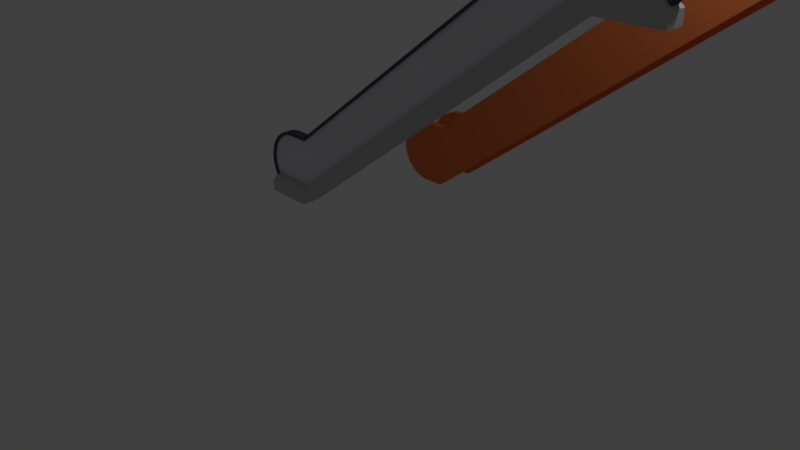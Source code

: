 # Source: roltrap1.4.blend  (saved by Blender 2.79.0; exported with 4.5.12 LTS)
import bpy
from mathutils import Matrix  # noqa: F401  (used for matrix-valued properties, if any)

bpy.ops.wm.read_factory_settings(use_empty=True)
scene = bpy.context.scene
scene.name = 'Scene'

# ---- collections
col_collection_1 = bpy.data.collections.new('Collection 1'); scene.collection.children.link(col_collection_1)

# ---- materials (node trees are filled in below, after node groups)
mat_metaal_shine = bpy.data.materials.new('Metaal.shine')
mat_metaal_shine.alpha_threshold = 0.0
mat_metaal_shine.use_transparent_shadow = False
mat_metaal_shine.preview_render_type = 'CUBE'
mat_metaal_shine.diffuse_color = (0.5277, 0.5277, 0.5277, 1.0)
mat_metaal_shine.roughness = 0.5
mat_metaal_shine.specular_intensity = 0.7083
mat_material_001 = bpy.data.materials.new('Material.001')
mat_material_001.alpha_threshold = 0.0
mat_material_001.use_transparent_shadow = False
mat_material_001.diffuse_color = (0.8, 0.1955, 0.06353, 1.0)
mat_material_001.roughness = 0.5
mat_roltrap_solid = bpy.data.materials.new('Roltrap.solid')
mat_roltrap_solid.alpha_threshold = 0.0
mat_roltrap_solid.use_transparent_shadow = False
mat_roltrap_solid.diffuse_color = (0.08715, 0.09084, 0.1025, 1.0)
mat_roltrap_solid.roughness = 0.5
mat_roltrap_solid.specular_intensity = 1.0
mat_roltrap_transparant = bpy.data.materials.new('roltrap.transparant')
mat_roltrap_transparant.alpha_threshold = 0.0
mat_roltrap_transparant.use_transparent_shadow = False
mat_roltrap_transparant.diffuse_color = (0.7761, 0.7526, 0.8, 1.0)
mat_roltrap_transparant.roughness = 0.5
mat_roltrap_transparant.specular_intensity = 0.1458

# ---- material node trees

# ---- world
world_world = bpy.data.worlds.new('World'); scene.world = world_world
world_world.color = (0.05088, 0.05088, 0.05088)
world_world.use_sun_shadow = False
world_world.sun_shadow_jitter_overblur = 0.0
world_world.cycles.sampling_method = 'MANUAL'

# ---- cameras
cam_camera = bpy.data.cameras.new('Camera')
cam_camera.clip_end = 100.0
cam_camera.lens = 35.0
cam_camera.sensor_width = 32.0
cam_camera.sensor_height = 18.0
cam_camera.ortho_scale = 7.314
cam_camera.dof.focus_distance = 0.0
cam_camera.dof.aperture_fstop = 128.0

# ---- lights
light_lamp = bpy.data.lights.new('Lamp', 'POINT')
light_lamp.transmission_factor = 0.0
light_lamp.cutoff_distance = 30.0
light_lamp.energy = 100.0
light_lamp.shadow_buffer_clip_start = 1.001
light_lamp.shadow_soft_size = 0.1
light_lamp.shadow_maximum_resolution = 0.006
light_lamp.use_absolute_resolution = True

# ---- meshes
me_cube_001 = bpy.data.meshes.new('Cube.001')
me_cube_001.from_pydata([(-1.0, -0.6062, -1.0), (-1.0, -0.6062, -0.833), (-1.0, -0.3428, -1.0), (-1.0, -0.3428, -0.833), (-0.2899, -0.6062, -1.0), (-0.2899, -0.6062, -0.833), (-0.2899, -0.3428, -1.0), (-0.2899, -0.3428, -0.833), (-0.9294, -0.58, -0.7326), (-0.9294, -0.369, -0.7326), (-0.287, -0.369, -0.7326), (-0.287, -0.58, -0.7326), (-0.2899, -0.6062, -1.0), (-0.2899, -0.6062, -0.833), (4.209, -0.3428, 2.645), (4.209, -0.3428, 2.478), (4.209, -0.6062, 2.478), (4.209, -0.6062, 2.645), (4.212, -0.3728, 2.746), (4.212, -0.5762, 2.746), (5.079, -0.3428, 2.645), (5.079, -0.3428, 2.478), (5.079, -0.6062, 2.478), (5.079, -0.6062, 2.645), (4.98, -0.3728, 2.746), (4.98, -0.5762, 2.746)], [], [(0, 1, 3, 2), (2, 3, 7, 6), (4, 6, 15, 16), (4, 5, 1, 0), (2, 6, 4, 0), (7, 3, 9, 10), (10, 9, 8, 11), (11, 5, 17, 19), (3, 1, 8, 9), (1, 5, 11, 8), (5, 4, 12, 13), (15, 14, 20, 21), (18, 19, 25, 24), (10, 11, 19, 18), (7, 10, 18, 14), (6, 7, 14, 15), (5, 4, 16, 17), (21, 20, 23, 22), (23, 20, 24, 25), (14, 18, 24, 20), (17, 16, 22, 23), (16, 15, 21, 22), (19, 17, 23, 25)])
me_cube_001.materials.append(mat_metaal_shine)
me_cube_001.use_remesh_preserve_volume = False
me_cube_001.use_remesh_preserve_attributes = False
me_cube_001.use_mirror_vertex_groups = False
me_cube_001.update()
me_cylinder_002 = bpy.data.meshes.new('Cylinder.002')
me_cylinder_002.from_pydata([(-1.104, 0.5, -0.5), (-1.104, 0.5, -0.3729), (4.214, 4.4, -0.3729), (4.214, 4.4, -0.5), (-1.104, -0.5, -0.5), (-1.104, -0.5, -0.3729), (-1.201, -0.4904, -0.5), (-1.201, -0.4904, -0.3729), (-1.295, -0.4619, -0.5), (-1.295, -0.4619, -0.3729), (-1.381, -0.4157, -0.5), (-1.381, -0.4157, -0.3729), (-1.457, -0.3536, -0.5), (-1.457, -0.3536, -0.3729), (-1.519, -0.2778, -0.5), (-1.519, -0.2778, -0.3729), (-1.566, -0.1913, -0.5), (-1.566, -0.1913, -0.3729), (-1.594, -0.09754, -0.5), (-1.594, -0.09754, -0.3729), (-1.604, 4.828e-07, -0.5), (-1.604, 4.828e-07, -0.3729), (-1.594, 0.09755, -0.5), (-1.594, 0.09755, -0.3729), (-1.566, 0.1913, -0.5), (-1.566, 0.1913, -0.3729), (-1.519, 0.2778, -0.5), (-1.519, 0.2778, -0.3729), (-1.457, 0.3536, -0.5), (-1.457, 0.3536, -0.3729), (-1.381, 0.4157, -0.5), (-1.381, 0.4157, -0.3729), (-1.295, 0.4619, -0.5), (-1.295, 0.4619, -0.3729), (-1.201, 0.4904, -0.5), (-1.201, 0.4904, -0.3729), (-0.7966, 0.5, -0.5), (4.732, 4.4, -0.3729), (4.732, 4.4, -0.5), (-0.7966, 0.5, -0.3729), (4.83, 4.391, -0.5), (4.83, 4.391, -0.3729), (4.924, 4.362, -0.5), (4.924, 4.362, -0.3729), (5.01, 4.316, -0.5), (5.01, 4.316, -0.3729), (5.086, 4.254, -0.5), (5.086, 4.254, -0.3729), (5.148, 4.178, -0.5), (5.148, 4.178, -0.3729), (5.194, 4.092, -0.5), (5.194, 4.092, -0.3729), (5.223, 3.998, -0.5), (5.223, 3.998, -0.3729), (5.232, 3.9, -0.5), (5.232, 3.9, -0.3729), (5.223, 3.803, -0.5), (5.223, 3.803, -0.3729), (5.194, 3.709, -0.5), (5.194, 3.709, -0.3729), (5.148, 3.623, -0.5), (5.148, 3.623, -0.3729), (5.086, 3.547, -0.5), (5.086, 3.547, -0.3729), (5.01, 3.485, -0.5), (5.01, 3.485, -0.3729), (4.924, 3.438, -0.5), (4.924, 3.438, -0.3729), (-0.7966, -0.5, -0.5), (-0.7966, -0.5, -0.3729), (4.214, 3.4, -0.5), (4.214, 3.4, -0.3729), (4.83, 3.41, -0.5), (4.83, 3.41, -0.3729), (4.732, 3.4, -0.5), (4.732, 3.4, -0.3729)], [], [(4, 0, 36, 68), (0, 1, 39, 36), (4, 5, 7, 6), (6, 7, 9, 8), (8, 9, 11, 10), (10, 11, 13, 12), (12, 13, 15, 14), (14, 15, 17, 16), (16, 17, 19, 18), (18, 19, 21, 20), (20, 21, 23, 22), (22, 23, 25, 24), (24, 25, 27, 26), (26, 27, 29, 28), (28, 29, 31, 30), (30, 31, 33, 32), (5, 4, 68, 69), (32, 33, 35, 34), (34, 35, 1, 0), (0, 4, 6, 8, 10, 12, 14, 16, 18, 20, 22, 24, 26, 28, 30, 32, 34), (5, 1, 35, 33, 31, 29, 27, 25, 23, 21, 19, 17, 15, 13, 11, 9, 7), (1, 5, 69, 39), (38, 37, 41, 40), (40, 41, 43, 42), (42, 43, 45, 44), (44, 45, 47, 46), (46, 47, 49, 48), (48, 49, 51, 50), (50, 51, 53, 52), (52, 53, 55, 54), (54, 55, 57, 56), (56, 57, 59, 58), (58, 59, 61, 60), (60, 61, 63, 62), (62, 63, 65, 64), (64, 65, 67, 66), (39, 69, 71, 2), (36, 39, 2, 3), (69, 68, 70, 71), (68, 36, 3, 70), (71, 70, 74, 75), (70, 3, 38, 74), (3, 2, 37, 38), (2, 71, 75, 37), (66, 67, 73, 72), (72, 73, 75, 74), (41, 37, 75, 73, 67, 65, 63, 61, 59, 57, 55, 53, 51, 49, 47, 45, 43), (74, 38, 40, 42, 44, 46, 48, 50, 52, 54, 56, 58, 60, 62, 64, 66, 72)])
me_cylinder_002.materials.append(mat_material_001)
me_cylinder_002.use_remesh_preserve_volume = False
me_cylinder_002.use_remesh_preserve_attributes = False
me_cylinder_002.use_mirror_vertex_groups = False
me_cylinder_002.update()
me_cylinder_001 = bpy.data.meshes.new('Cylinder.001')
me_cylinder_001.from_pydata([(-1.104, 0.5, -0.5), (-1.104, 0.5, -0.3729), (4.214, 4.4, -0.3729), (4.214, 4.4, -0.5), (-1.104, -0.5, -0.5), (-1.104, -0.5, -0.3729), (-1.201, -0.4904, -0.5), (-1.201, -0.4904, -0.3729), (-1.295, -0.4619, -0.5), (-1.295, -0.4619, -0.3729), (-1.381, -0.4157, -0.5), (-1.381, -0.4157, -0.3729), (-1.457, -0.3536, -0.5), (-1.457, -0.3536, -0.3729), (-1.519, -0.2778, -0.5), (-1.519, -0.2778, -0.3729), (-1.566, -0.1913, -0.5), (-1.566, -0.1913, -0.3729), (-1.594, -0.09754, -0.5), (-1.594, -0.09754, -0.3729), (-1.604, 4.828e-07, -0.5), (-1.604, 4.828e-07, -0.3729), (-1.594, 0.09755, -0.5), (-1.594, 0.09755, -0.3729), (-1.566, 0.1913, -0.5), (-1.566, 0.1913, -0.3729), (-1.519, 0.2778, -0.5), (-1.519, 0.2778, -0.3729), (-1.457, 0.3536, -0.5), (-1.457, 0.3536, -0.3729), (-1.381, 0.4157, -0.5), (-1.381, 0.4157, -0.3729), (-1.295, 0.4619, -0.5), (-1.295, 0.4619, -0.3729), (-1.201, 0.4904, -0.5), (-1.201, 0.4904, -0.3729), (-0.7966, 0.5, -0.5), (4.732, 4.4, -0.3729), (4.732, 4.4, -0.5), (-0.7966, 0.5, -0.3729), (4.83, 4.391, -0.5), (4.83, 4.391, -0.3729), (4.924, 4.362, -0.5), (4.924, 4.362, -0.3729), (5.01, 4.316, -0.5), (5.01, 4.316, -0.3729), (5.086, 4.254, -0.5), (5.086, 4.254, -0.3729), (5.148, 4.178, -0.5), (5.148, 4.178, -0.3729), (5.194, 4.092, -0.5), (5.194, 4.092, -0.3729), (5.223, 3.998, -0.5), (5.223, 3.998, -0.3729), (5.232, 3.9, -0.5), (5.232, 3.9, -0.3729), (5.223, 3.803, -0.5), (5.223, 3.803, -0.3729), (5.194, 3.709, -0.5), (5.194, 3.709, -0.3729), (5.148, 3.623, -0.5), (5.148, 3.623, -0.3729), (5.086, 3.547, -0.5), (5.086, 3.547, -0.3729), (5.01, 3.485, -0.5), (5.01, 3.485, -0.3729), (4.924, 3.438, -0.5), (4.924, 3.438, -0.3729), (-0.7966, -0.5, -0.5), (-0.7966, -0.5, -0.3729), (4.214, 3.4, -0.5), (4.214, 3.4, -0.3729), (4.83, 3.41, -0.5), (4.83, 3.41, -0.3729), (4.732, 3.4, -0.5), (4.732, 3.4, -0.3729)], [], [(4, 0, 36, 68), (0, 1, 39, 36), (4, 5, 7, 6), (6, 7, 9, 8), (8, 9, 11, 10), (10, 11, 13, 12), (12, 13, 15, 14), (14, 15, 17, 16), (16, 17, 19, 18), (18, 19, 21, 20), (20, 21, 23, 22), (22, 23, 25, 24), (24, 25, 27, 26), (26, 27, 29, 28), (28, 29, 31, 30), (30, 31, 33, 32), (5, 4, 68, 69), (32, 33, 35, 34), (34, 35, 1, 0), (0, 4, 6, 8, 10, 12, 14, 16, 18, 20, 22, 24, 26, 28, 30, 32, 34), (5, 1, 35, 33, 31, 29, 27, 25, 23, 21, 19, 17, 15, 13, 11, 9, 7), (1, 5, 69, 39), (38, 37, 41, 40), (40, 41, 43, 42), (42, 43, 45, 44), (44, 45, 47, 46), (46, 47, 49, 48), (48, 49, 51, 50), (50, 51, 53, 52), (52, 53, 55, 54), (54, 55, 57, 56), (56, 57, 59, 58), (58, 59, 61, 60), (60, 61, 63, 62), (62, 63, 65, 64), (64, 65, 67, 66), (39, 69, 71, 2), (36, 39, 2, 3), (69, 68, 70, 71), (68, 36, 3, 70), (71, 70, 74, 75), (70, 3, 38, 74), (3, 2, 37, 38), (2, 71, 75, 37), (66, 67, 73, 72), (72, 73, 75, 74), (41, 37, 75, 73, 67, 65, 63, 61, 59, 57, 55, 53, 51, 49, 47, 45, 43), (74, 38, 40, 42, 44, 46, 48, 50, 52, 54, 56, 58, 60, 62, 64, 66, 72)])
me_cylinder_001.materials.append(mat_material_001)
me_cylinder_001.use_remesh_preserve_volume = False
me_cylinder_001.use_remesh_preserve_attributes = False
me_cylinder_001.use_mirror_vertex_groups = False
me_cylinder_001.update()
me_cylinder = bpy.data.meshes.new('Cylinder')
me_cylinder.from_pydata([(-1.117, 0.4493, -0.4022), (3.669, 3.96, -0.4022), (-1.117, -0.4507, -0.4022), (-1.205, -0.442, -0.4022), (-1.289, -0.4164, -0.4022), (-1.367, -0.3748, -0.4022), (-1.435, -0.3189, -0.4022), (-1.491, -0.2507, -0.4022), (-1.533, -0.1729, -0.4022), (-1.558, -0.08846, -0.4022), (-1.567, -0.0006697, -0.4022), (-1.558, 0.08712, -0.4022), (-1.533, 0.1715, -0.4022), (-1.491, 0.2493, -0.4022), (-1.435, 0.3175, -0.4022), (-1.367, 0.3735, -0.4022), (-1.289, 0.4151, -0.4022), (-1.205, 0.4407, -0.4022), (-0.8406, 0.4493, -0.4022), (4.135, 3.96, -0.4022), (4.223, 3.951, -0.4022), (4.308, 3.925, -0.4022), (4.385, 3.884, -0.4022), (4.454, 3.828, -0.4022), (4.51, 3.76, -0.4022), (4.551, 3.682, -0.4022), (4.577, 3.598, -0.4022), (4.585, 3.51, -0.4022), (4.577, 3.422, -0.4022), (4.551, 3.338, -0.4022), (4.51, 3.26, -0.4022), (4.454, 3.192, -0.4022), (4.385, 3.136, -0.4022), (4.308, 3.094, -0.4022), (-0.8406, -0.4507, -0.4022), (3.669, 3.06, -0.4022), (4.223, 3.068, -0.4022), (4.135, 3.06, -0.4022), (-1.119, 0.45, -0.457), (3.667, 3.96, -0.457), (-1.119, -0.45, -0.457), (-1.207, -0.4414, -0.457), (-1.292, -0.4157, -0.457), (-1.369, -0.3742, -0.457), (-1.438, -0.3182, -0.457), (-1.494, -0.25, -0.457), (-1.535, -0.1722, -0.457), (-1.561, -0.08779, -0.457), (-1.569, 4.345e-07, -0.457), (-1.561, 0.08779, -0.457), (-1.535, 0.1722, -0.457), (-1.494, 0.25, -0.457), (-1.438, 0.3182, -0.457), (-1.369, 0.3742, -0.457), (-1.292, 0.4157, -0.457), (-1.207, 0.4414, -0.457), (4.133, 3.96, -0.457), (-0.8431, 0.45, -0.457), (4.221, 3.952, -0.457), (4.305, 3.926, -0.457), (4.383, 3.885, -0.457), (4.451, 3.829, -0.457), (4.507, 3.76, -0.457), (4.549, 3.683, -0.457), (4.574, 3.598, -0.457), (4.583, 3.51, -0.457), (4.574, 3.423, -0.457), (4.549, 3.338, -0.457), (4.507, 3.26, -0.457), (4.451, 3.192, -0.457), (4.383, 3.136, -0.457), (4.305, 3.095, -0.457), (-0.8431, -0.45, -0.457), (3.667, 3.06, -0.457), (4.221, 3.069, -0.457), (4.133, 3.06, -0.457), (-1.104, 0.5, -0.5), (-1.104, 0.5, -0.3729), (3.667, 4.0, -0.3729), (3.667, 4.0, -0.5), (-1.104, -0.5, -0.5), (-1.104, -0.5, -0.3729), (-1.201, -0.4904, -0.5), (-1.201, -0.4904, -0.3729), (-1.295, -0.4619, -0.5), (-1.295, -0.4619, -0.3729), (-1.381, -0.4157, -0.5), (-1.381, -0.4157, -0.3729), (-1.457, -0.3536, -0.5), (-1.457, -0.3536, -0.3729), (-1.519, -0.2778, -0.5), (-1.519, -0.2778, -0.3729), (-1.566, -0.1913, -0.5), (-1.566, -0.1913, -0.3729), (-1.594, -0.09754, -0.5), (-1.594, -0.09754, -0.3729), (-1.604, 4.828e-07, -0.5), (-1.604, 4.828e-07, -0.3729), (-1.594, 0.09755, -0.5), (-1.594, 0.09755, -0.3729), (-1.566, 0.1913, -0.5), (-1.566, 0.1913, -0.3729), (-1.519, 0.2778, -0.5), (-1.519, 0.2778, -0.3729), (-1.457, 0.3536, -0.5), (-1.457, 0.3536, -0.3729), (-1.381, 0.4157, -0.5), (-1.381, 0.4157, -0.3729), (-1.295, 0.4619, -0.5), (-1.295, 0.4619, -0.3729), (-1.201, 0.4904, -0.5), (-1.201, 0.4904, -0.3729), (-0.8364, 0.5, -0.5), (4.133, 4.0, -0.3729), (4.133, 4.0, -0.5), (-0.8364, 0.5, -0.3729), (4.231, 3.99, -0.5), (4.231, 3.99, -0.3729), (4.325, 3.962, -0.5), (4.325, 3.962, -0.3729), (4.411, 3.916, -0.5), (4.411, 3.916, -0.3729), (4.487, 3.854, -0.5), (4.487, 3.854, -0.3729), (4.549, 3.778, -0.5), (4.549, 3.778, -0.3729), (4.595, 3.691, -0.5), (4.595, 3.691, -0.3729), (4.624, 3.598, -0.5), (4.624, 3.598, -0.3729), (4.633, 3.5, -0.5), (4.633, 3.5, -0.3729), (4.624, 3.402, -0.5), (4.624, 3.402, -0.3729), (4.595, 3.309, -0.5), (4.595, 3.309, -0.3729), (4.549, 3.222, -0.5), (4.549, 3.222, -0.3729), (4.487, 3.146, -0.5), (4.487, 3.146, -0.3729), (4.411, 3.084, -0.5), (4.411, 3.084, -0.3729), (4.325, 3.038, -0.5), (4.325, 3.038, -0.3729), (-0.8364, -0.5, -0.5), (-0.8364, -0.5, -0.3729), (3.667, 3.0, -0.5), (3.667, 3.0, -0.3729), (4.231, 3.01, -0.5), (4.231, 3.01, -0.3729), (4.133, 3.0, -0.5), (4.133, 3.0, -0.3729), (-1.119, 0.45, -0.5), (-1.207, 0.4414, -0.5), (-1.292, 0.4157, -0.5), (-1.369, 0.3742, -0.5), (-1.438, 0.3182, -0.5), (-1.494, 0.25, -0.5), (-1.535, 0.1722, -0.5), (-1.561, 0.08779, -0.5), (-1.569, 4.345e-07, -0.5), (-1.561, -0.08779, -0.5), (-1.535, -0.1722, -0.5), (-1.494, -0.25, -0.5), (-1.369, -0.3742, -0.5), (-1.438, -0.3182, -0.5), (-1.104, -0.45, -0.5), (-1.119, -0.45, -0.5), (-1.207, -0.4414, -0.5), (-1.292, -0.4157, -0.5), (4.305, 3.926, -0.5), (4.221, 3.952, -0.5), (4.133, 3.96, -0.5), (4.133, 3.96, -0.5), (4.305, 3.095, -0.5), (4.221, 3.069, -0.5), (3.667, 3.96, -0.5), (4.133, 3.06, -0.5), (4.133, 3.06, -0.5), (3.667, 3.06, -0.5), (-0.8364, 0.4552, -0.5), (-0.8431, 0.45, -0.5), (3.667, 3.96, -0.5), (3.667, 3.06, -0.5), (-0.8364, -0.4448, -0.5), (-0.8431, -0.45, -0.5), (-1.104, 0.45, -0.5), (4.383, 3.885, -0.5), (4.451, 3.829, -0.5), (4.383, 3.136, -0.5), (4.451, 3.192, -0.5), (4.507, 3.76, -0.5), (4.549, 3.683, -0.5), (4.507, 3.26, -0.5), (4.574, 3.598, -0.5), (4.549, 3.338, -0.5), (4.583, 3.51, -0.5), (4.574, 3.423, -0.5), (-1.117, 0.4493, -0.3729), (-1.205, 0.4407, -0.3729), (-1.289, 0.4151, -0.3729), (-1.367, 0.3735, -0.3729), (-1.435, 0.3175, -0.3729), (-1.491, 0.2493, -0.3729), (-1.533, 0.1715, -0.3729), (-1.558, 0.08712, -0.3729), (-1.567, -0.0006697, -0.3729), (-1.558, -0.08846, -0.3729), (-1.533, -0.1729, -0.3729), (-1.491, -0.2507, -0.3729), (-1.367, -0.3748, -0.3729), (-1.435, -0.3189, -0.3729), (-1.104, -0.4507, -0.3729), (-1.117, -0.4507, -0.3729), (-1.205, -0.442, -0.3729), (-1.289, -0.4164, -0.3729), (4.385, 3.884, -0.3729), (4.223, 3.068, -0.3729), (4.308, 3.094, -0.3729), (4.135, 3.96, -0.3729), (4.223, 3.951, -0.3729), (4.308, 3.925, -0.3729), (4.135, 3.06, -0.3729), (4.133, 3.96, -0.3729), (3.669, 3.96, -0.3729), (4.133, 3.06, -0.3729), (3.669, 3.06, -0.3729), (-0.8364, 0.4526, -0.3729), (-0.8406, 0.4493, -0.3729), (3.667, 3.958, -0.3729), (3.667, 3.058, -0.3729), (-0.8364, -0.4474, -0.3729), (-0.8406, -0.4507, -0.3729), (-1.104, 0.4493, -0.3729), (4.454, 3.828, -0.3729), (4.385, 3.136, -0.3729), (4.454, 3.192, -0.3729), (4.51, 3.76, -0.3729), (4.551, 3.682, -0.3729), (4.51, 3.26, -0.3729), (4.577, 3.598, -0.3729), (4.551, 3.338, -0.3729), (4.585, 3.51, -0.3729), (4.577, 3.422, -0.3729)], [], [(2, 34, 18, 0), (0, 18, 228, 233, 198), (2, 3, 214, 213), (3, 4, 215, 214), (4, 5, 210, 215), (5, 6, 211, 210), (6, 7, 209, 211), (7, 8, 208, 209), (8, 9, 207, 208), (9, 10, 206, 207), (10, 11, 205, 206), (11, 12, 204, 205), (12, 13, 203, 204), (13, 14, 202, 203), (14, 15, 201, 202), (15, 16, 200, 201), (16, 17, 199, 200), (17, 0, 198, 199), (0, 17, 16, 15, 14, 13, 12, 11, 10, 9, 8, 7, 6, 5, 4, 3, 2), (19, 20, 220, 219), (20, 21, 221, 220), (21, 22, 216, 221), (22, 23, 234, 216), (23, 24, 237, 234), (24, 25, 238, 237), (25, 26, 240, 238), (26, 27, 242, 240), (27, 28, 243, 242), (28, 29, 241, 243), (29, 30, 239, 241), (30, 31, 236, 239), (31, 32, 235, 236), (32, 33, 218, 235), (18, 1, 224, 229, 227, 228), (34, 35, 1, 18), (35, 37, 19, 1), (1, 19, 219, 223, 224), (33, 36, 217, 218), (36, 37, 222, 217), (37, 36, 33, 32, 31, 30, 29, 28, 27, 26, 25, 24, 23, 22, 21, 20, 19), (40, 72, 185, 166, 167), (40, 41, 42, 43, 44, 45, 46, 47, 48, 49, 50, 51, 52, 53, 54, 55, 38), (38, 57, 72, 40), (57, 39, 73, 72), (72, 73, 179, 183, 184, 185), (73, 75, 178, 179), (39, 56, 75, 73), (58, 59, 60, 61, 62, 63, 64, 65, 66, 67, 68, 69, 70, 71, 74, 75, 56), (80, 166, 185, 184, 144), (76, 77, 115, 112), (80, 81, 83, 82), (82, 83, 85, 84), (84, 85, 87, 86), (86, 87, 89, 88), (88, 89, 91, 90), (90, 91, 93, 92), (92, 93, 95, 94), (94, 95, 97, 96), (96, 97, 99, 98), (98, 99, 101, 100), (100, 101, 103, 102), (102, 103, 105, 104), (104, 105, 107, 106), (106, 107, 109, 108), (81, 80, 144, 145), (108, 109, 111, 110), (110, 111, 77, 76), (76, 186, 152, 153, 154, 155, 156, 157, 158, 159, 160, 161, 162, 163, 165, 164, 169, 168, 167, 166, 80, 82, 84, 86, 88, 90, 92, 94, 96, 98, 100, 102, 104, 106, 108, 110), (81, 212, 213, 214, 215, 210, 211, 209, 208, 207, 206, 205, 204, 203, 202, 201, 200, 199, 198, 233, 77, 111, 109, 107, 105, 103, 101, 99, 97, 95, 93, 91, 89, 87, 85, 83), (77, 233, 228, 227, 115), (114, 113, 117, 116), (116, 117, 119, 118), (118, 119, 121, 120), (120, 121, 123, 122), (122, 123, 125, 124), (124, 125, 127, 126), (126, 127, 129, 128), (128, 129, 131, 130), (130, 131, 133, 132), (132, 133, 135, 134), (134, 135, 137, 136), (136, 137, 139, 138), (138, 139, 141, 140), (140, 141, 143, 142), (115, 227, 229, 78), (112, 115, 78, 79), (145, 144, 146, 147), (144, 184, 183, 146), (147, 146, 150, 151), (146, 183, 179, 178, 177, 150), (79, 78, 113, 114), (78, 229, 224, 223, 113), (142, 143, 149, 148), (148, 149, 151, 150), (117, 113, 223, 219, 220, 221, 216, 234, 237, 238, 240, 242, 243, 241, 239, 236, 235, 218, 217, 222, 225, 151, 149, 143, 141, 139, 137, 135, 133, 131, 129, 127, 125, 123, 121, 119), (150, 177, 175, 174, 189, 190, 193, 195, 197, 196, 194, 192, 191, 188, 187, 170, 171, 172, 114, 116, 118, 120, 122, 124, 126, 128, 130, 132, 134, 136, 138, 140, 142, 148), (161, 47, 46, 162), (189, 70, 69, 190), (190, 69, 68, 193), (158, 50, 49, 159), (159, 49, 48, 160), (187, 60, 59, 170), (163, 45, 44, 165), (162, 46, 45, 163), (164, 43, 42, 169), (172, 173, 176, 182, 79, 114), (193, 68, 67, 195), (182, 180, 112, 79), (191, 62, 61, 188), (154, 54, 53, 155), (195, 67, 66, 197), (169, 42, 41, 168), (152, 38, 55, 153), (178, 75, 74, 175, 177), (168, 41, 40, 167), (157, 51, 50, 158), (194, 64, 63, 192), (197, 66, 65, 196), (188, 61, 60, 187), (174, 71, 70, 189), (156, 52, 51, 157), (165, 44, 43, 164), (180, 181, 186, 76, 112), (170, 59, 58, 171), (160, 48, 47, 161), (153, 55, 54, 154), (176, 39, 57, 181, 180, 182), (175, 74, 71, 174), (196, 65, 64, 194), (181, 57, 38, 152, 186), (155, 53, 52, 156), (171, 58, 56, 173, 172), (192, 63, 62, 191), (173, 56, 39, 176), (232, 34, 2, 213, 212), (230, 231, 145, 147), (231, 232, 212, 81, 145), (225, 226, 230, 147, 151), (226, 35, 34, 232, 231, 230), (222, 37, 35, 226, 225)])
me_cylinder.polygons.foreach_set('material_index', [1, 0, 0, 0, 0, 0, 0, 0, 0, 0, 0, 0, 0, 0, 0, 0, 0, 0, 1, 0, 0, 0, 0, 0, 0, 0, 0, 0, 0, 0, 0, 0, 0, 0, 1, 1, 0, 0, 0, 1, 0, 1, 1, 1, 0, 0, 1, 1, 0, 0, 0, 0, 0, 0, 0, 0, 0, 0, 0, 0, 0, 0, 0, 0, 0, 0, 0, 0, 0, 0, 0, 0, 0, 0, 0, 0, 0, 0, 0, 0, 0, 0, 0, 0, 0, 0, 0, 0, 0, 0, 0, 0, 0, 0, 0, 0, 0, 0, 0, 0, 0, 0, 0, 0, 0, 0, 0, 0, 0, 0, 0, 0, 0, 0, 0, 0, 0, 0, 0, 0, 0, 0, 0, 0, 0, 0, 0, 0, 0, 0, 0, 0, 0, 0, 0, 0, 0, 0, 0, 0])
me_cylinder.materials.append(mat_roltrap_solid)
me_cylinder.materials.append(mat_roltrap_transparant)
me_cylinder.use_remesh_preserve_volume = False
me_cylinder.use_remesh_preserve_attributes = False
me_cylinder.use_mirror_vertex_groups = False
me_cylinder.update()

# ---- objects
ob_cube = bpy.data.objects.new('Cube', me_cube_001)
ob_cylinder_002 = bpy.data.objects.new('Cylinder.002', me_cylinder_002)
ob_cylinder_001 = bpy.data.objects.new('Cylinder.001', me_cylinder_001)
ob_cylinder = bpy.data.objects.new('Cylinder', me_cylinder)
ob_lamp = bpy.data.objects.new('Lamp', light_lamp)
ob_camera = bpy.data.objects.new('Camera', cam_camera)

# ---- transforms, parenting, visibility, modifiers, constraints
ob_cube.location = (-0.5389, 0.909, 1.0)
ob_cube.rotation_mode = 'XZY'
ob_cube.lineart.crease_threshold = 0.0
ob_cylinder_002.location = (0.8147, 2.43, 0.4993)
ob_cylinder_002.rotation_euler = (1.571, -0.0, 0.0)
ob_cylinder_002.scale = (0.9, 0.9, 0.9)
ob_cylinder_002.lineart.crease_threshold = 0.0
ob_cylinder_001.location = (0.8122, 1.814, 0.5)
ob_cylinder_001.rotation_euler = (1.571, -0.0, 0.0)
ob_cylinder_001.scale = (0.9, 0.9, 0.9)
ob_cylinder_001.lineart.crease_threshold = 0.0
ob_cylinder.location = (0.0, 0.0, 0.5)
ob_cylinder.rotation_euler = (1.571, -0.0, 0.0)
ob_cylinder.lineart.crease_threshold = 0.0
ob_lamp.location = (5.015, 1.005, 5.904)
ob_lamp.rotation_euler = (0.6503, 0.05522, 1.866)
ob_lamp.lock_rotations_4d = False
ob_lamp.empty_display_type = 'ARROWS'
ob_lamp.color = (0.0, 0.0, 0.0, 0.0)
ob_lamp.lineart.crease_threshold = 0.0
ob_camera.location = (8.419, -6.508, 5.344)
ob_camera.rotation_euler = (1.109, 0.0, 0.8149)
ob_camera.lock_rotations_4d = False
ob_camera.empty_display_type = 'ARROWS'
ob_camera.color = (0.0, 0.0, 0.0, 0.0)
ob_camera.display_type = 'WIRE'
ob_camera.lineart.crease_threshold = 0.0

# ---- collection membership
col_collection_1.objects.link(ob_cube)
col_collection_1.objects.link(ob_cylinder_002)
col_collection_1.objects.link(ob_cylinder_001)
col_collection_1.objects.link(ob_cylinder)
col_collection_1.objects.link(ob_lamp)
col_collection_1.objects.link(ob_camera)

# ---- scene / render settings (as saved in the file)
scene.camera = ob_camera
scene.frame_start = 1; scene.frame_end = 250; scene.frame_set(3)
scene.render.engine = 'BLENDER_EEVEE_NEXT'
scene.render.resolution_percentage = 50
scene.render.dither_intensity = 0.0
scene.cycles.use_denoising = False
scene.cycles.samples = 128
scene.cycles.sampling_pattern = 'TABULATED_SOBOL'
scene.cycles.use_adaptive_sampling = False
scene.cycles.use_light_tree = False
scene.cycles.blur_glossy = 0.0
scene.cycles.sample_clamp_indirect = 0.0
scene.view_settings.view_transform = 'Standard'
bpy.context.view_layer.update()
